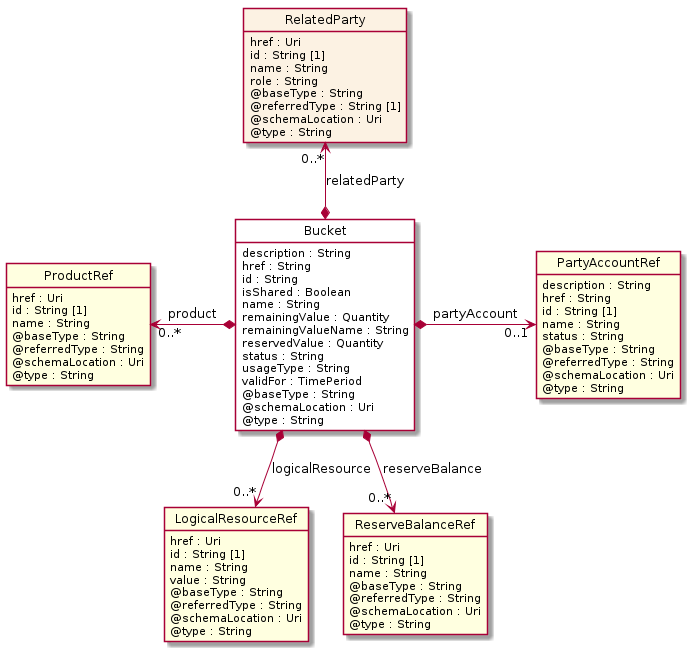

The diagram above was rendered by PlantUML. Its source (embedded in the PNG):
@startuml
hide circle
hide methods
hide stereotype
show <<Enumeration>> stereotype
skinparam class {
   BackgroundColor<<Enumeration>> #E6F5F7
   BackgroundColor<<Ref>> #FFFFE0
   BackgroundColor<<Pivot>> #FFFFFFF
   BackgroundColor<<SimpleType>> #E2F0DA
   BackgroundColor #FCF2E3
}

class Bucket <<Pivot>> {
    description : String
    href : String
    id : String
    isShared : Boolean
    name : String
    remainingValue : Quantity
    remainingValueName : String
    reservedValue : Quantity
    status : String
    usageType : String
    validFor : TimePeriod
    @baseType : String
    @schemaLocation : Uri
    @type : String
}

class ProductRef  <<Ref>> {
    href : Uri
    id : String [1]
    name : String
    @baseType : String
    @referredType : String
    @schemaLocation : Uri
    @type : String
}

class RelatedParty  {
    href : Uri
    id : String [1]
    name : String
    role : String
    @baseType : String
    @referredType : String [1]
    @schemaLocation : Uri
    @type : String
}

class LogicalResourceRef  <<Ref>> {
    href : Uri
    id : String [1]
    name : String
    value : String
    @baseType : String
    @referredType : String
    @schemaLocation : Uri
    @type : String
}

class ReserveBalanceRef  <<Ref>> {
    href : Uri
    id : String [1]
    name : String
    @baseType : String
    @referredType : String
    @schemaLocation : Uri
    @type : String
}

class PartyAccountRef  <<Ref>> {
    description : String
    href : String
    id : String [1]
    name : String
    status : String
    @baseType : String
    @referredType : String
    @schemaLocation : Uri
    @type : String
}

ProductRef "0..*" <-left-* Bucket : product

Bucket *-right-> "0..1" PartyAccountRef : partyAccount

RelatedParty "0..*" <--* Bucket : relatedParty

Bucket *-->  "0..*" LogicalResourceRef : logicalResource

Bucket *-->  "0..*" ReserveBalanceRef : reserveBalance

@enduml